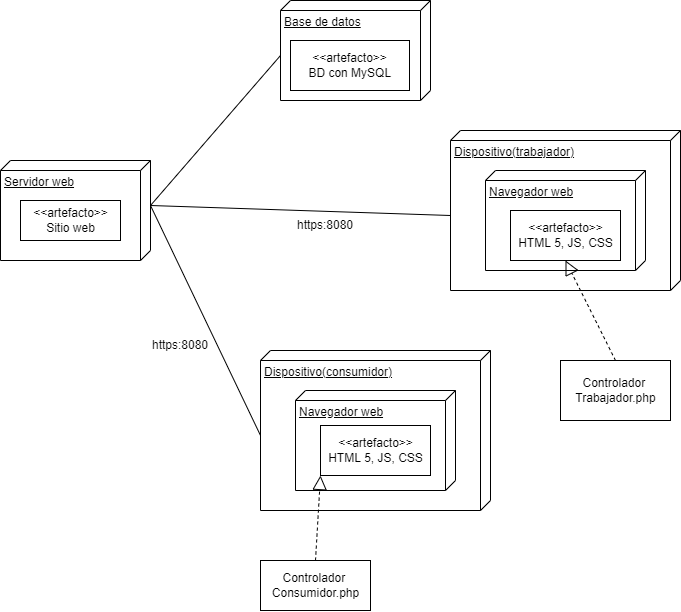

The diagram above was exported from draw.io. Its source (the exported page's mxGraphModel, read from the mxfile embedded in the PNG):
<mxGraphModel dx="2249" dy="811" grid="1" gridSize="10" guides="1" tooltips="1" connect="1" arrows="1" fold="1" page="1" pageScale="1" pageWidth="827" pageHeight="1169" math="0" shadow="0">
  <root>
    <mxCell id="0" />
    <mxCell id="1" parent="0" />
    <mxCell id="9xuwbgWvb2BCH5ZP-WPu-2" value="Servidor web" style="verticalAlign=top;align=left;spacingTop=8;spacingLeft=2;spacingRight=12;shape=cube;size=10;direction=south;fontStyle=4;html=1;" parent="1" vertex="1">
      <mxGeometry x="-10" y="170" width="150" height="100" as="geometry" />
    </mxCell>
    <mxCell id="9xuwbgWvb2BCH5ZP-WPu-3" value="&amp;lt;&amp;lt;artefacto&amp;gt;&amp;gt;&lt;br&gt;Sitio web" style="html=1;" parent="1" vertex="1">
      <mxGeometry x="10" y="210" width="100" height="40" as="geometry" />
    </mxCell>
    <mxCell id="9xuwbgWvb2BCH5ZP-WPu-4" value="Base de datos" style="verticalAlign=top;align=left;spacingTop=8;spacingLeft=2;spacingRight=12;shape=cube;size=10;direction=south;fontStyle=4;html=1;" parent="1" vertex="1">
      <mxGeometry x="270" y="10" width="150" height="100" as="geometry" />
    </mxCell>
    <mxCell id="9xuwbgWvb2BCH5ZP-WPu-5" value="&amp;lt;&amp;lt;artefacto&amp;gt;&amp;gt;&lt;br&gt;&amp;nbsp;BD con MySQL&amp;nbsp;" style="html=1;" parent="1" vertex="1">
      <mxGeometry x="280" y="50" width="119" height="50" as="geometry" />
    </mxCell>
    <mxCell id="9xuwbgWvb2BCH5ZP-WPu-6" value="Dispositivo(trabajador)" style="verticalAlign=top;align=left;spacingTop=8;spacingLeft=2;spacingRight=12;shape=cube;size=10;direction=south;fontStyle=4;html=1;" parent="1" vertex="1">
      <mxGeometry x="440" y="140" width="230" height="160" as="geometry" />
    </mxCell>
    <mxCell id="9xuwbgWvb2BCH5ZP-WPu-7" value="Navegador web" style="verticalAlign=top;align=left;spacingTop=8;spacingLeft=2;spacingRight=12;shape=cube;size=10;direction=south;fontStyle=4;html=1;" parent="1" vertex="1">
      <mxGeometry x="475" y="180" width="160" height="100" as="geometry" />
    </mxCell>
    <mxCell id="9xuwbgWvb2BCH5ZP-WPu-8" value="&amp;lt;&amp;lt;artefacto&amp;gt;&amp;gt;&lt;br&gt;HTML 5, JS, CSS" style="html=1;" parent="1" vertex="1">
      <mxGeometry x="500" y="220" width="110" height="50" as="geometry" />
    </mxCell>
    <mxCell id="9xuwbgWvb2BCH5ZP-WPu-9" value="Dispositivo(consumidor)" style="verticalAlign=top;align=left;spacingTop=8;spacingLeft=2;spacingRight=12;shape=cube;size=10;direction=south;fontStyle=4;html=1;" parent="1" vertex="1">
      <mxGeometry x="250" y="360" width="230" height="160" as="geometry" />
    </mxCell>
    <mxCell id="9xuwbgWvb2BCH5ZP-WPu-10" value="Navegador web" style="verticalAlign=top;align=left;spacingTop=8;spacingLeft=2;spacingRight=12;shape=cube;size=10;direction=south;fontStyle=4;html=1;" parent="1" vertex="1">
      <mxGeometry x="285" y="400" width="160" height="100" as="geometry" />
    </mxCell>
    <mxCell id="9xuwbgWvb2BCH5ZP-WPu-11" value="&amp;lt;&amp;lt;artefacto&amp;gt;&amp;gt;&lt;br&gt;HTML 5, JS, CSS" style="html=1;" parent="1" vertex="1">
      <mxGeometry x="310" y="435" width="110" height="50" as="geometry" />
    </mxCell>
    <mxCell id="9xuwbgWvb2BCH5ZP-WPu-14" value="" style="endArrow=none;html=1;rounded=0;exitX=0;exitY=0;exitDx=45;exitDy=0;exitPerimeter=0;entryX=0;entryY=0;entryDx=55;entryDy=150;entryPerimeter=0;" parent="1" source="9xuwbgWvb2BCH5ZP-WPu-2" target="9xuwbgWvb2BCH5ZP-WPu-4" edge="1">
      <mxGeometry width="50" height="50" relative="1" as="geometry">
        <mxPoint x="260" y="100" as="sourcePoint" />
        <mxPoint x="310" y="50" as="targetPoint" />
      </mxGeometry>
    </mxCell>
    <mxCell id="9xuwbgWvb2BCH5ZP-WPu-15" value="" style="endArrow=none;html=1;rounded=0;exitX=0;exitY=0;exitDx=45;exitDy=0;exitPerimeter=0;entryX=0;entryY=0;entryDx=85;entryDy=230;entryPerimeter=0;" parent="1" source="9xuwbgWvb2BCH5ZP-WPu-2" target="9xuwbgWvb2BCH5ZP-WPu-6" edge="1">
      <mxGeometry width="50" height="50" relative="1" as="geometry">
        <mxPoint x="220" y="230" as="sourcePoint" />
        <mxPoint x="430" y="230" as="targetPoint" />
      </mxGeometry>
    </mxCell>
    <mxCell id="9xuwbgWvb2BCH5ZP-WPu-16" value="" style="endArrow=none;html=1;rounded=0;exitX=0;exitY=0;exitDx=45;exitDy=0;exitPerimeter=0;entryX=0;entryY=0;entryDx=85;entryDy=230;entryPerimeter=0;" parent="1" source="9xuwbgWvb2BCH5ZP-WPu-2" target="9xuwbgWvb2BCH5ZP-WPu-9" edge="1">
      <mxGeometry width="50" height="50" relative="1" as="geometry">
        <mxPoint x="150" y="225" as="sourcePoint" />
        <mxPoint x="450" y="235" as="targetPoint" />
      </mxGeometry>
    </mxCell>
    <mxCell id="9xuwbgWvb2BCH5ZP-WPu-17" value="https:8080&lt;span style=&quot;color: rgba(0, 0, 0, 0); font-family: monospace; font-size: 0px; text-align: start;&quot;&gt;%3CmxGraphModel%3E%3Croot%3E%3CmxCell%20id%3D%220%22%2F%3E%3CmxCell%20id%3D%221%22%20parent%3D%220%22%2F%3E%3CmxCell%20id%3D%222%22%20value%3D%22%22%20style%3D%22endArrow%3Dnone%3Bhtml%3D1%3Brounded%3D0%3BexitX%3D0%3BexitY%3D0%3BexitDx%3D45%3BexitDy%3D0%3BexitPerimeter%3D0%3BentryX%3D0%3BentryY%3D0%3BentryDx%3D85%3BentryDy%3D230%3BentryPerimeter%3D0%3B%22%20edge%3D%221%22%20parent%3D%221%22%3E%3CmxGeometry%20width%3D%2250%22%20height%3D%2250%22%20relative%3D%221%22%20as%3D%22geometry%22%3E%3CmxPoint%20x%3D%22140%22%20y%3D%22215%22%20as%3D%22sourcePoint%22%2F%3E%3CmxPoint%20x%3D%22440%22%20y%3D%22225%22%20as%3D%22targetPoint%22%2F%3E%3C%2FmxGeometry%3E%3C%2FmxCell%3E%3C%2Froot%3E%3C%2FmxGraphModel%3E&lt;/span&gt;" style="text;html=1;strokeColor=none;fillColor=none;align=center;verticalAlign=middle;whiteSpace=wrap;rounded=0;" parent="1" vertex="1">
      <mxGeometry x="285" y="220" width="60" height="30" as="geometry" />
    </mxCell>
    <mxCell id="9xuwbgWvb2BCH5ZP-WPu-19" value="https:8080&lt;span style=&quot;color: rgba(0, 0, 0, 0); font-family: monospace; font-size: 0px; text-align: start;&quot;&gt;%3CmxGraphModel%3E%3Croot%3E%3CmxCell%20id%3D%220%22%2F%3E%3CmxCell%20id%3D%221%22%20parent%3D%220%22%2F%3E%3CmxCell%20id%3D%222%22%20value%3D%22%22%20style%3D%22endArrow%3Dnone%3Bhtml%3D1%3Brounded%3D0%3BexitX%3D0%3BexitY%3D0%3BexitDx%3D45%3BexitDy%3D0%3BexitPerimeter%3D0%3BentryX%3D0%3BentryY%3D0%3BentryDx%3D85%3BentryDy%3D230%3BentryPerimeter%3D0%3B%22%20edge%3D%221%22%20parent%3D%221%22%3E%3CmxGeometry%20width%3D%2250%22%20height%3D%2250%22%20relative%3D%221%22%20as%3D%22geometry%22%3E%3CmxPoint%20x%3D%22140%22%20y%3D%22215%22%20as%3D%22sourcePoint%22%2F%3E%3CmxPoint%20x%3D%22440%22%20y%3D%22225%22%20as%3D%22targetPoint%22%2F%3E%3C%2FmxGeometry%3E%3C%2FmxCell%3E%3C%2Froot%3E%3C%2FmxGraphModel%3E&lt;/span&gt;" style="text;html=1;strokeColor=none;fillColor=none;align=center;verticalAlign=middle;whiteSpace=wrap;rounded=0;" parent="1" vertex="1">
      <mxGeometry x="140" y="340" width="60" height="30" as="geometry" />
    </mxCell>
    <mxCell id="XKXbdG2F6VzHb5T7XgDB-1" value="" style="endArrow=block;dashed=1;endFill=0;endSize=12;html=1;rounded=0;exitX=0.5;exitY=0;exitDx=0;exitDy=0;entryX=0;entryY=1;entryDx=0;entryDy=0;" edge="1" parent="1" source="XKXbdG2F6VzHb5T7XgDB-15" target="9xuwbgWvb2BCH5ZP-WPu-11">
      <mxGeometry width="160" relative="1" as="geometry">
        <mxPoint y="560" as="sourcePoint" />
        <mxPoint x="160" y="560" as="targetPoint" />
      </mxGeometry>
    </mxCell>
    <mxCell id="XKXbdG2F6VzHb5T7XgDB-15" value="Controlador&amp;nbsp;&lt;br&gt;Consumidor.php" style="html=1;" vertex="1" parent="1">
      <mxGeometry x="250" y="570" width="110" height="50" as="geometry" />
    </mxCell>
    <mxCell id="XKXbdG2F6VzHb5T7XgDB-16" value="" style="endArrow=block;dashed=1;endFill=0;endSize=12;html=1;rounded=0;exitX=0.5;exitY=0;exitDx=0;exitDy=0;entryX=0.5;entryY=1;entryDx=0;entryDy=0;" edge="1" parent="1" source="XKXbdG2F6VzHb5T7XgDB-17" target="9xuwbgWvb2BCH5ZP-WPu-8">
      <mxGeometry width="160" relative="1" as="geometry">
        <mxPoint x="275" y="460" as="sourcePoint" />
        <mxPoint x="584.98" y="270" as="targetPoint" />
      </mxGeometry>
    </mxCell>
    <mxCell id="XKXbdG2F6VzHb5T7XgDB-17" value="Controlador&amp;nbsp;&lt;br&gt;Trabajador.php" style="html=1;" vertex="1" parent="1">
      <mxGeometry x="550" y="370" width="110" height="60" as="geometry" />
    </mxCell>
  </root>
</mxGraphModel>